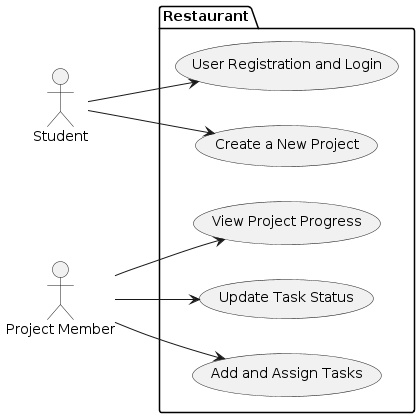

The diagram above was rendered by PlantUML. Its source (embedded in the PNG):
@startuml
left to right direction
actor "Student" as student
actor "Project Member" as member
package Restaurant {
  usecase "User Registration and Login" as UC1
  usecase "Create a New Project" as UC2
  usecase "Add and Assign Tasks" as UC3
  usecase "Update Task Status" as UC4
  usecase "View Project Progress" as UC5
}
student --> UC1
student --> UC2
member--> UC3
member--> UC4
member--> UC5
@enduml